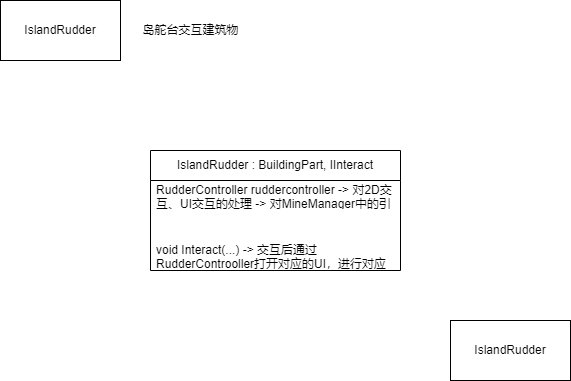

The diagram above was exported from draw.io. Its source (the exported page's mxGraphModel, read from the mxfile embedded in the PNG):
<mxGraphModel dx="296" dy="291" grid="1" gridSize="10" guides="1" tooltips="1" connect="1" arrows="1" fold="1" page="1" pageScale="1" pageWidth="1169" pageHeight="827" math="0" shadow="0">
  <root>
    <mxCell id="0" />
    <mxCell id="1" parent="0" />
    <mxCell id="3" value="IslandRudder" style="rounded=0;whiteSpace=wrap;html=1;" parent="1" vertex="1">
      <mxGeometry width="120" height="60" as="geometry" />
    </mxCell>
    <mxCell id="4" value="IslandRudder" style="rounded=0;whiteSpace=wrap;html=1;" parent="1" vertex="1">
      <mxGeometry x="450" y="320" width="120" height="60" as="geometry" />
    </mxCell>
    <mxCell id="5" value="岛舵台交互建筑物" style="text;html=1;align=center;verticalAlign=middle;resizable=0;points=[];autosize=1;strokeColor=none;fillColor=none;" parent="1" vertex="1">
      <mxGeometry x="130" y="15" width="120" height="30" as="geometry" />
    </mxCell>
    <mxCell id="16" value="IslandRudder : BuildingPart, IInteract" style="swimlane;fontStyle=0;childLayout=stackLayout;horizontal=1;startSize=30;horizontalStack=0;resizeParent=1;resizeParentMax=0;resizeLast=0;collapsible=1;marginBottom=0;whiteSpace=wrap;html=1;" parent="1" vertex="1">
      <mxGeometry x="150" y="150" width="250" height="120" as="geometry" />
    </mxCell>
    <mxCell id="20" value="RudderController ruddercontroller -&amp;gt; 对2D交互、UI交互的处理 -&amp;gt; 对MineManager中的引用" style="text;strokeColor=none;fillColor=none;align=left;verticalAlign=middle;spacingLeft=4;spacingRight=4;overflow=hidden;points=[[0,0.5],[1,0.5]];portConstraint=eastwest;rotatable=0;whiteSpace=wrap;html=1;" parent="16" vertex="1">
      <mxGeometry y="30" width="250" height="30" as="geometry" />
    </mxCell>
    <mxCell id="21" style="text;strokeColor=none;fillColor=none;align=left;verticalAlign=middle;spacingLeft=4;spacingRight=4;overflow=hidden;points=[[0,0.5],[1,0.5]];portConstraint=eastwest;rotatable=0;whiteSpace=wrap;html=1;" parent="16" vertex="1">
      <mxGeometry y="60" width="250" height="30" as="geometry" />
    </mxCell>
    <mxCell id="18" value="void Interact(...) -&amp;gt; 交互后通过RudderControoller打开对应的UI，进行对应的2D玩法操作" style="text;strokeColor=none;fillColor=none;align=left;verticalAlign=middle;spacingLeft=4;spacingRight=4;overflow=hidden;points=[[0,0.5],[1,0.5]];portConstraint=eastwest;rotatable=0;whiteSpace=wrap;html=1;" parent="16" vertex="1">
      <mxGeometry y="90" width="250" height="30" as="geometry" />
    </mxCell>
  </root>
</mxGraphModel>